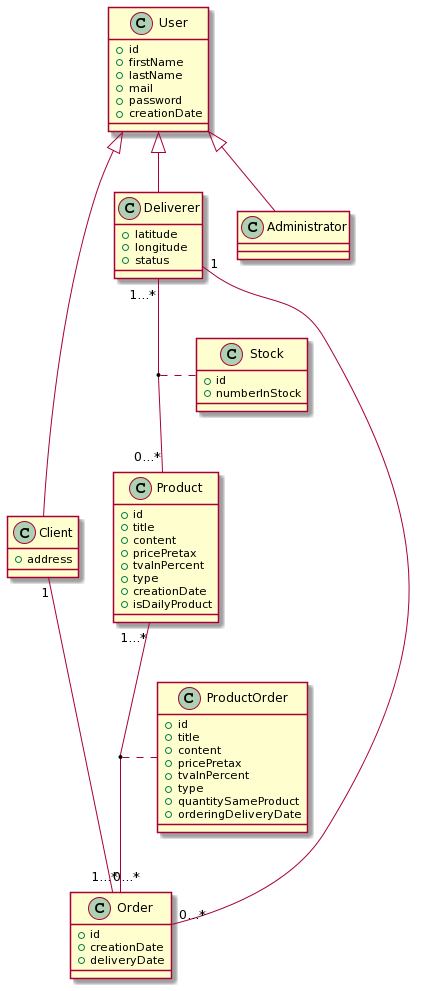

The diagram above was rendered by PlantUML. Its source (embedded in the PNG):
@startuml
class Product{
 +id
 +title
 +content
 +pricePretax
 +tvaInPercent
 +type
 +creationDate
 +isDailyProduct
}
class ProductOrder{
 +id
 +title
 +content
 +pricePretax
 +tvaInPercent
 +type
 +quantitySameProduct
 +orderingDeliveryDate
}
class Stock{
 +id
 +numberInStock
 
}
class Client{
 +address
}
class Order{
 +id
 +creationDate
 +deliveryDate
}
class Deliverer{
 +latitude
 +longitude
 +status
}
class Administrator{
}
class User{
 +id
 +firstName
 +lastName
 +mail
 +password
 +creationDate
}
User <|-- Administrator
User <|-- Deliverer
User <|-- Client
Product "1...*" -- "1...*" Order
Deliverer "1...*" -- "0...*" Product
(Deliverer, Product) .. Stock
Client "1" -- "0...*" Order
Deliverer"1" -- "0...*" Order
(Product, Order) .. ProductOrder
@enduml